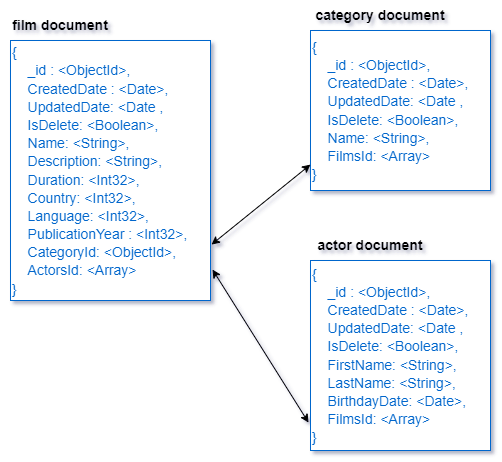

The diagram above was exported from draw.io. Its source (the exported page's mxGraphModel, read from the mxfile embedded in the PNG):
<mxGraphModel dx="1382" dy="764" grid="1" gridSize="10" guides="1" tooltips="1" connect="1" arrows="1" fold="1" page="1" pageScale="1" pageWidth="827" pageHeight="1169" math="0" shadow="0">
  <root>
    <mxCell id="0" />
    <mxCell id="1" parent="0" />
    <mxCell id="PSCvK_sfiFQI4nu1hJQl-1" value="&lt;font color=&quot;#0066cc&quot; style=&quot;font-size: 14px;&quot;&gt;&lt;span style=&quot;line-height: 1.3;&quot;&gt;{&lt;br&gt;&amp;nbsp; &amp;nbsp; _id : &amp;lt;ObjectId&amp;gt;,&lt;br&gt;&amp;nbsp; &amp;nbsp; CreatedDate : &amp;lt;Date&amp;gt;,&lt;br&gt;&amp;nbsp; &amp;nbsp; UpdatedDate: &amp;lt;Date ,&lt;br&gt;&amp;nbsp; &amp;nbsp; IsDelete: &amp;lt;Boolean&amp;gt;,&lt;br&gt;&amp;nbsp; &amp;nbsp; FirstName: &amp;lt;String&amp;gt;,&lt;br&gt;&amp;nbsp; &amp;nbsp; LastName: &amp;lt;String&amp;gt;,&lt;br&gt;&amp;nbsp; &amp;nbsp; BirthdayDate: &amp;lt;Date&amp;gt;,&lt;br&gt;&amp;nbsp; &amp;nbsp; FilmsId: &amp;lt;Array&amp;gt;&amp;nbsp;&lt;br&gt;}&lt;/span&gt;&lt;/font&gt;" style="whiteSpace=wrap;html=1;align=left;strokeColor=#0066CC;" vertex="1" parent="1">
      <mxGeometry x="400" y="430" width="180" height="190" as="geometry" />
    </mxCell>
    <mxCell id="PSCvK_sfiFQI4nu1hJQl-3" value="&lt;b style=&quot;&quot;&gt;&lt;font color=&quot;#000000&quot;&gt;actor document&lt;/font&gt;&lt;/b&gt;" style="text;html=1;strokeColor=none;fillColor=none;align=center;verticalAlign=middle;whiteSpace=wrap;rounded=0;fontSize=14;fontColor=#0066CC;" vertex="1" parent="1">
      <mxGeometry x="400" y="400" width="120" height="30" as="geometry" />
    </mxCell>
    <mxCell id="PSCvK_sfiFQI4nu1hJQl-4" value="&lt;font color=&quot;#0066cc&quot; style=&quot;font-size: 14px;&quot;&gt;&lt;span style=&quot;line-height: 1.3;&quot;&gt;{&lt;br&gt;&amp;nbsp; &amp;nbsp; _id : &amp;lt;ObjectId&amp;gt;,&lt;br&gt;&amp;nbsp; &amp;nbsp; CreatedDate : &amp;lt;Date&amp;gt;,&lt;br&gt;&amp;nbsp; &amp;nbsp; UpdatedDate: &amp;lt;Date ,&lt;br&gt;&amp;nbsp; &amp;nbsp; IsDelete: &amp;lt;Boolean&amp;gt;,&lt;br&gt;&amp;nbsp; &amp;nbsp; Name: &amp;lt;String&amp;gt;,&lt;br&gt;&amp;nbsp; &amp;nbsp; Description: &amp;lt;String&amp;gt;,&lt;br&gt;&amp;nbsp; &amp;nbsp; Duration: &amp;lt;Int32&amp;gt;,&lt;br&gt;&amp;nbsp; &amp;nbsp;&amp;nbsp;&lt;/span&gt;&lt;/font&gt;&lt;span style=&quot;color: rgb(0, 102, 204); font-size: 14px; line-height: 1.3;&quot;&gt;Country: &amp;lt;Int32&amp;gt;,&lt;br&gt;&lt;/span&gt;&lt;font color=&quot;#0066cc&quot; style=&quot;font-size: 14px;&quot;&gt;&lt;span style=&quot;line-height: 1.3;&quot;&gt;&amp;nbsp; &amp;nbsp;&amp;nbsp;&lt;/span&gt;&lt;/font&gt;&lt;span style=&quot;color: rgb(0, 102, 204); font-size: 14px; line-height: 1.3;&quot;&gt;Language: &amp;lt;Int32&amp;gt;,&lt;br&gt;&lt;/span&gt;&lt;font color=&quot;#0066cc&quot; style=&quot;font-size: 14px;&quot;&gt;&lt;span style=&quot;line-height: 1.3;&quot;&gt;&amp;nbsp; &amp;nbsp; PublicationYear : &amp;lt;Int32&amp;gt;,&lt;br&gt;&amp;nbsp; &amp;nbsp;&amp;nbsp;&lt;/span&gt;&lt;/font&gt;&lt;span style=&quot;color: rgb(0, 102, 204); font-size: 14px; line-height: 1.3;&quot;&gt;CategoryId: &amp;lt;ObjectId&amp;gt;,&lt;/span&gt;&lt;font color=&quot;#0066cc&quot; style=&quot;font-size: 14px;&quot;&gt;&lt;span style=&quot;line-height: 1.3;&quot;&gt;&lt;br&gt;&amp;nbsp; &amp;nbsp; ActorsId: &amp;lt;Array&amp;gt;&amp;nbsp;&lt;br&gt;}&lt;/span&gt;&lt;/font&gt;" style="whiteSpace=wrap;html=1;align=left;strokeColor=#0066CC;" vertex="1" parent="1">
      <mxGeometry x="100" y="210" width="200" height="260" as="geometry" />
    </mxCell>
    <mxCell id="PSCvK_sfiFQI4nu1hJQl-5" value="&lt;b style=&quot;&quot;&gt;&lt;font color=&quot;#000000&quot;&gt;film document&lt;/font&gt;&lt;/b&gt;" style="text;html=1;strokeColor=none;fillColor=none;align=center;verticalAlign=middle;whiteSpace=wrap;rounded=0;fontSize=14;fontColor=#0066CC;" vertex="1" parent="1">
      <mxGeometry x="90" y="180" width="120" height="30" as="geometry" />
    </mxCell>
    <mxCell id="PSCvK_sfiFQI4nu1hJQl-6" value="&lt;font color=&quot;#0066cc&quot; style=&quot;font-size: 14px;&quot;&gt;&lt;span style=&quot;line-height: 1.3;&quot;&gt;{&lt;br&gt;&amp;nbsp; &amp;nbsp; _id : &amp;lt;ObjectId&amp;gt;,&lt;br&gt;&amp;nbsp; &amp;nbsp; CreatedDate : &amp;lt;Date&amp;gt;,&lt;br&gt;&amp;nbsp; &amp;nbsp; UpdatedDate: &amp;lt;Date ,&lt;br&gt;&amp;nbsp; &amp;nbsp; IsDelete: &amp;lt;Boolean&amp;gt;,&lt;br&gt;&amp;nbsp; &amp;nbsp; Name: &amp;lt;String&amp;gt;,&lt;br&gt;&amp;nbsp; &amp;nbsp; FilmsId: &amp;lt;Array&amp;gt;&amp;nbsp;&lt;br&gt;}&lt;/span&gt;&lt;/font&gt;" style="whiteSpace=wrap;html=1;align=left;strokeColor=#0066CC;" vertex="1" parent="1">
      <mxGeometry x="400" y="200" width="180" height="160" as="geometry" />
    </mxCell>
    <mxCell id="PSCvK_sfiFQI4nu1hJQl-7" value="&lt;b style=&quot;&quot;&gt;&lt;font color=&quot;#000000&quot;&gt;category document&lt;/font&gt;&lt;/b&gt;" style="text;html=1;strokeColor=none;fillColor=none;align=center;verticalAlign=middle;whiteSpace=wrap;rounded=0;fontSize=14;fontColor=#0066CC;" vertex="1" parent="1">
      <mxGeometry x="400" y="170" width="140" height="30" as="geometry" />
    </mxCell>
    <mxCell id="PSCvK_sfiFQI4nu1hJQl-9" value="" style="endArrow=classic;startArrow=classic;html=1;rounded=0;fontSize=14;fontColor=#000000;exitX=0;exitY=0.838;exitDx=0;exitDy=0;exitPerimeter=0;entryX=1.005;entryY=0.785;entryDx=0;entryDy=0;entryPerimeter=0;strokeColor=#000000;" edge="1" parent="1" source="PSCvK_sfiFQI4nu1hJQl-6" target="PSCvK_sfiFQI4nu1hJQl-4">
      <mxGeometry width="50" height="50" relative="1" as="geometry">
        <mxPoint x="420" y="330" as="sourcePoint" />
        <mxPoint x="300" y="410" as="targetPoint" />
      </mxGeometry>
    </mxCell>
    <mxCell id="PSCvK_sfiFQI4nu1hJQl-10" value="" style="endArrow=classic;startArrow=classic;html=1;rounded=0;fontSize=14;fontColor=#000000;exitX=-0.011;exitY=0.853;exitDx=0;exitDy=0;exitPerimeter=0;entryX=1.01;entryY=0.881;entryDx=0;entryDy=0;entryPerimeter=0;strokeColor=#000000;" edge="1" parent="1" source="PSCvK_sfiFQI4nu1hJQl-1" target="PSCvK_sfiFQI4nu1hJQl-4">
      <mxGeometry width="50" height="50" relative="1" as="geometry">
        <mxPoint x="410" y="344.0799999999999" as="sourcePoint" />
        <mxPoint x="311" y="424.0999999999999" as="targetPoint" />
      </mxGeometry>
    </mxCell>
  </root>
</mxGraphModel>